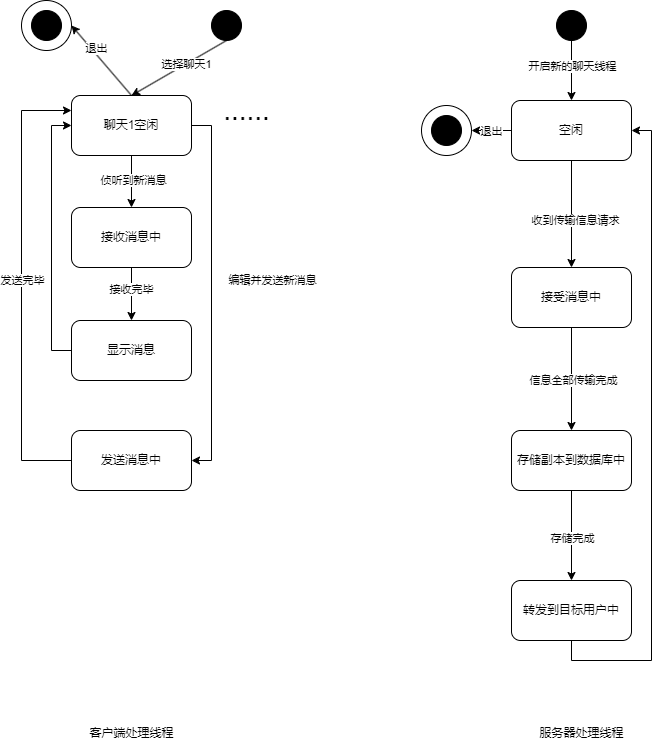

The diagram above was exported from draw.io. Its source (the exported page's mxGraphModel, read from the mxfile embedded in the PNG):
<mxGraphModel dx="877" dy="451" grid="1" gridSize="10" guides="1" tooltips="1" connect="1" arrows="1" fold="1" page="1" pageScale="1" pageWidth="827" pageHeight="1169" math="0" shadow="0">
  <root>
    <mxCell id="WIyWlLk6GJQsqaUBKTNV-0" />
    <mxCell id="WIyWlLk6GJQsqaUBKTNV-1" parent="WIyWlLk6GJQsqaUBKTNV-0" />
    <mxCell id="zutfIISSjvKdF1jtKu1k-3" value="" style="group" parent="WIyWlLk6GJQsqaUBKTNV-1" vertex="1" connectable="0">
      <mxGeometry x="490" y="165" width="50" height="50" as="geometry" />
    </mxCell>
    <mxCell id="zutfIISSjvKdF1jtKu1k-1" value="" style="ellipse;whiteSpace=wrap;html=1;aspect=fixed;" parent="zutfIISSjvKdF1jtKu1k-3" vertex="1">
      <mxGeometry width="50" height="50" as="geometry" />
    </mxCell>
    <mxCell id="zutfIISSjvKdF1jtKu1k-2" value="" style="ellipse;whiteSpace=wrap;html=1;aspect=fixed;fillStyle=solid;fillColor=#000000;" parent="zutfIISSjvKdF1jtKu1k-3" vertex="1">
      <mxGeometry x="10" y="10" width="30" height="30" as="geometry" />
    </mxCell>
    <mxCell id="zutfIISSjvKdF1jtKu1k-9" style="edgeStyle=orthogonalEdgeStyle;rounded=0;orthogonalLoop=1;jettySize=auto;html=1;exitX=0.5;exitY=1;exitDx=0;exitDy=0;entryX=0.5;entryY=0;entryDx=0;entryDy=0;" parent="WIyWlLk6GJQsqaUBKTNV-1" source="zutfIISSjvKdF1jtKu1k-5" target="zutfIISSjvKdF1jtKu1k-8" edge="1">
      <mxGeometry relative="1" as="geometry" />
    </mxCell>
    <mxCell id="zutfIISSjvKdF1jtKu1k-10" value="收到传输信息请求" style="edgeLabel;html=1;align=center;verticalAlign=middle;resizable=0;points=[];" parent="zutfIISSjvKdF1jtKu1k-9" vertex="1" connectable="0">
      <mxGeometry x="0.1074" y="3" relative="1" as="geometry">
        <mxPoint as="offset" />
      </mxGeometry>
    </mxCell>
    <mxCell id="zutfIISSjvKdF1jtKu1k-25" style="edgeStyle=orthogonalEdgeStyle;rounded=0;orthogonalLoop=1;jettySize=auto;html=1;exitX=0;exitY=0.5;exitDx=0;exitDy=0;entryX=1;entryY=0.5;entryDx=0;entryDy=0;" parent="WIyWlLk6GJQsqaUBKTNV-1" source="zutfIISSjvKdF1jtKu1k-5" target="zutfIISSjvKdF1jtKu1k-1" edge="1">
      <mxGeometry relative="1" as="geometry" />
    </mxCell>
    <mxCell id="zutfIISSjvKdF1jtKu1k-26" value="退出" style="edgeLabel;html=1;align=center;verticalAlign=middle;resizable=0;points=[];" parent="zutfIISSjvKdF1jtKu1k-25" vertex="1" connectable="0">
      <mxGeometry x="0.0529" y="1" relative="1" as="geometry">
        <mxPoint y="-1" as="offset" />
      </mxGeometry>
    </mxCell>
    <mxCell id="zutfIISSjvKdF1jtKu1k-5" value="空闲" style="rounded=1;whiteSpace=wrap;html=1;" parent="WIyWlLk6GJQsqaUBKTNV-1" vertex="1">
      <mxGeometry x="580" y="160" width="120" height="60" as="geometry" />
    </mxCell>
    <mxCell id="zutfIISSjvKdF1jtKu1k-11" style="edgeStyle=orthogonalEdgeStyle;rounded=0;orthogonalLoop=1;jettySize=auto;html=1;exitX=0.5;exitY=1;exitDx=0;exitDy=0;entryX=0.5;entryY=0;entryDx=0;entryDy=0;" parent="WIyWlLk6GJQsqaUBKTNV-1" source="zutfIISSjvKdF1jtKu1k-8" target="zutfIISSjvKdF1jtKu1k-13" edge="1">
      <mxGeometry relative="1" as="geometry">
        <mxPoint x="640" y="497" as="targetPoint" />
      </mxGeometry>
    </mxCell>
    <mxCell id="zutfIISSjvKdF1jtKu1k-12" value="信息全部传输完成" style="edgeLabel;html=1;align=center;verticalAlign=middle;resizable=0;points=[];" parent="zutfIISSjvKdF1jtKu1k-11" vertex="1" connectable="0">
      <mxGeometry x="0.0045" relative="1" as="geometry">
        <mxPoint x="1" as="offset" />
      </mxGeometry>
    </mxCell>
    <mxCell id="zutfIISSjvKdF1jtKu1k-8" value="接受消息中" style="rounded=1;whiteSpace=wrap;html=1;" parent="WIyWlLk6GJQsqaUBKTNV-1" vertex="1">
      <mxGeometry x="580" y="327" width="120" height="60" as="geometry" />
    </mxCell>
    <mxCell id="zutfIISSjvKdF1jtKu1k-15" style="edgeStyle=orthogonalEdgeStyle;rounded=0;orthogonalLoop=1;jettySize=auto;html=1;exitX=0.5;exitY=1;exitDx=0;exitDy=0;" parent="WIyWlLk6GJQsqaUBKTNV-1" source="zutfIISSjvKdF1jtKu1k-13" edge="1">
      <mxGeometry relative="1" as="geometry">
        <mxPoint x="640" y="640" as="targetPoint" />
      </mxGeometry>
    </mxCell>
    <mxCell id="zutfIISSjvKdF1jtKu1k-16" value="存储完成" style="edgeLabel;html=1;align=center;verticalAlign=middle;resizable=0;points=[];" parent="zutfIISSjvKdF1jtKu1k-15" vertex="1" connectable="0">
      <mxGeometry x="0.0402" relative="1" as="geometry">
        <mxPoint as="offset" />
      </mxGeometry>
    </mxCell>
    <mxCell id="zutfIISSjvKdF1jtKu1k-13" value="存储副本到数据库中" style="rounded=1;whiteSpace=wrap;html=1;" parent="WIyWlLk6GJQsqaUBKTNV-1" vertex="1">
      <mxGeometry x="580" y="490" width="120" height="60" as="geometry" />
    </mxCell>
    <mxCell id="zutfIISSjvKdF1jtKu1k-18" style="edgeStyle=orthogonalEdgeStyle;rounded=0;orthogonalLoop=1;jettySize=auto;html=1;exitX=0.5;exitY=1;exitDx=0;exitDy=0;entryX=1;entryY=0.5;entryDx=0;entryDy=0;" parent="WIyWlLk6GJQsqaUBKTNV-1" source="zutfIISSjvKdF1jtKu1k-17" target="zutfIISSjvKdF1jtKu1k-5" edge="1">
      <mxGeometry relative="1" as="geometry">
        <Array as="points">
          <mxPoint x="640" y="720" />
          <mxPoint x="720" y="720" />
          <mxPoint x="720" y="190" />
        </Array>
      </mxGeometry>
    </mxCell>
    <mxCell id="zutfIISSjvKdF1jtKu1k-17" value="转发到目标用户中" style="rounded=1;whiteSpace=wrap;html=1;" parent="WIyWlLk6GJQsqaUBKTNV-1" vertex="1">
      <mxGeometry x="580" y="640" width="120" height="60" as="geometry" />
    </mxCell>
    <mxCell id="zutfIISSjvKdF1jtKu1k-23" style="edgeStyle=orthogonalEdgeStyle;rounded=0;orthogonalLoop=1;jettySize=auto;html=1;exitX=0.5;exitY=1;exitDx=0;exitDy=0;entryX=0.5;entryY=0;entryDx=0;entryDy=0;" parent="WIyWlLk6GJQsqaUBKTNV-1" source="zutfIISSjvKdF1jtKu1k-20" target="zutfIISSjvKdF1jtKu1k-5" edge="1">
      <mxGeometry relative="1" as="geometry" />
    </mxCell>
    <mxCell id="zutfIISSjvKdF1jtKu1k-24" value="开启新的聊天线程" style="edgeLabel;html=1;align=center;verticalAlign=middle;resizable=0;points=[];" parent="zutfIISSjvKdF1jtKu1k-23" vertex="1" connectable="0">
      <mxGeometry x="-0.1672" relative="1" as="geometry">
        <mxPoint as="offset" />
      </mxGeometry>
    </mxCell>
    <mxCell id="zutfIISSjvKdF1jtKu1k-20" value="" style="ellipse;whiteSpace=wrap;html=1;aspect=fixed;fillStyle=solid;fillColor=#000000;" parent="WIyWlLk6GJQsqaUBKTNV-1" vertex="1">
      <mxGeometry x="625" y="70" width="30" height="30" as="geometry" />
    </mxCell>
    <mxCell id="zutfIISSjvKdF1jtKu1k-27" value="服务器处理线程" style="text;html=1;align=center;verticalAlign=middle;resizable=0;points=[];autosize=1;strokeColor=none;fillColor=none;" parent="WIyWlLk6GJQsqaUBKTNV-1" vertex="1">
      <mxGeometry x="595" y="778" width="110" height="30" as="geometry" />
    </mxCell>
    <mxCell id="zutfIISSjvKdF1jtKu1k-30" style="rounded=0;orthogonalLoop=1;jettySize=auto;html=1;exitX=0.5;exitY=1;exitDx=0;exitDy=0;entryX=0.5;entryY=0;entryDx=0;entryDy=0;" parent="WIyWlLk6GJQsqaUBKTNV-1" source="zutfIISSjvKdF1jtKu1k-33" target="zutfIISSjvKdF1jtKu1k-29" edge="1">
      <mxGeometry relative="1" as="geometry">
        <mxPoint x="269.9999999999998" y="120" as="sourcePoint" />
      </mxGeometry>
    </mxCell>
    <mxCell id="zutfIISSjvKdF1jtKu1k-32" value="选择聊天1" style="edgeLabel;html=1;align=center;verticalAlign=middle;resizable=0;points=[];" parent="zutfIISSjvKdF1jtKu1k-30" vertex="1" connectable="0">
      <mxGeometry x="-0.1501" relative="1" as="geometry">
        <mxPoint as="offset" />
      </mxGeometry>
    </mxCell>
    <mxCell id="zutfIISSjvKdF1jtKu1k-35" style="edgeStyle=orthogonalEdgeStyle;rounded=0;orthogonalLoop=1;jettySize=auto;html=1;exitX=0.5;exitY=1;exitDx=0;exitDy=0;entryX=0.5;entryY=0;entryDx=0;entryDy=0;" parent="WIyWlLk6GJQsqaUBKTNV-1" source="zutfIISSjvKdF1jtKu1k-29" target="zutfIISSjvKdF1jtKu1k-34" edge="1">
      <mxGeometry relative="1" as="geometry" />
    </mxCell>
    <mxCell id="zutfIISSjvKdF1jtKu1k-36" value="侦听到新消息" style="edgeLabel;html=1;align=center;verticalAlign=middle;resizable=0;points=[];" parent="zutfIISSjvKdF1jtKu1k-35" vertex="1" connectable="0">
      <mxGeometry x="-0.0795" y="1" relative="1" as="geometry">
        <mxPoint as="offset" />
      </mxGeometry>
    </mxCell>
    <mxCell id="zutfIISSjvKdF1jtKu1k-44" style="edgeStyle=orthogonalEdgeStyle;rounded=0;orthogonalLoop=1;jettySize=auto;html=1;exitX=1;exitY=0.5;exitDx=0;exitDy=0;entryX=1;entryY=0.5;entryDx=0;entryDy=0;" parent="WIyWlLk6GJQsqaUBKTNV-1" source="zutfIISSjvKdF1jtKu1k-29" target="zutfIISSjvKdF1jtKu1k-43" edge="1">
      <mxGeometry relative="1" as="geometry" />
    </mxCell>
    <mxCell id="zutfIISSjvKdF1jtKu1k-45" value="编辑并发送新消息" style="edgeLabel;html=1;align=center;verticalAlign=middle;resizable=0;points=[];" parent="zutfIISSjvKdF1jtKu1k-44" vertex="1" connectable="0">
      <mxGeometry x="-0.0725" y="4" relative="1" as="geometry">
        <mxPoint x="56" as="offset" />
      </mxGeometry>
    </mxCell>
    <mxCell id="zutfIISSjvKdF1jtKu1k-54" style="rounded=0;orthogonalLoop=1;jettySize=auto;html=1;exitX=0.5;exitY=0;exitDx=0;exitDy=0;entryX=1;entryY=0.5;entryDx=0;entryDy=0;" parent="WIyWlLk6GJQsqaUBKTNV-1" source="zutfIISSjvKdF1jtKu1k-29" target="zutfIISSjvKdF1jtKu1k-51" edge="1">
      <mxGeometry relative="1" as="geometry" />
    </mxCell>
    <mxCell id="zutfIISSjvKdF1jtKu1k-55" value="退出" style="edgeLabel;html=1;align=center;verticalAlign=middle;resizable=0;points=[];" parent="zutfIISSjvKdF1jtKu1k-54" vertex="1" connectable="0">
      <mxGeometry x="0.2706" y="-4" relative="1" as="geometry">
        <mxPoint as="offset" />
      </mxGeometry>
    </mxCell>
    <mxCell id="zutfIISSjvKdF1jtKu1k-29" value="聊天1空闲" style="rounded=1;whiteSpace=wrap;html=1;" parent="WIyWlLk6GJQsqaUBKTNV-1" vertex="1">
      <mxGeometry x="140" y="155" width="120" height="60" as="geometry" />
    </mxCell>
    <mxCell id="zutfIISSjvKdF1jtKu1k-31" value="&lt;font style=&quot;font-size: 28px;&quot;&gt;......&lt;/font&gt;" style="text;html=1;align=center;verticalAlign=middle;resizable=0;points=[];autosize=1;strokeColor=none;fillColor=none;" parent="WIyWlLk6GJQsqaUBKTNV-1" vertex="1">
      <mxGeometry x="280" y="145" width="70" height="50" as="geometry" />
    </mxCell>
    <mxCell id="zutfIISSjvKdF1jtKu1k-33" value="" style="ellipse;whiteSpace=wrap;html=1;aspect=fixed;fillStyle=solid;fillColor=#000000;" parent="WIyWlLk6GJQsqaUBKTNV-1" vertex="1">
      <mxGeometry x="280" y="70" width="30" height="30" as="geometry" />
    </mxCell>
    <mxCell id="zutfIISSjvKdF1jtKu1k-39" style="edgeStyle=orthogonalEdgeStyle;rounded=0;orthogonalLoop=1;jettySize=auto;html=1;exitX=0.5;exitY=1;exitDx=0;exitDy=0;entryX=0.5;entryY=0;entryDx=0;entryDy=0;" parent="WIyWlLk6GJQsqaUBKTNV-1" source="zutfIISSjvKdF1jtKu1k-34" target="zutfIISSjvKdF1jtKu1k-38" edge="1">
      <mxGeometry relative="1" as="geometry" />
    </mxCell>
    <mxCell id="zutfIISSjvKdF1jtKu1k-40" value="接收完毕" style="edgeLabel;html=1;align=center;verticalAlign=middle;resizable=0;points=[];" parent="zutfIISSjvKdF1jtKu1k-39" vertex="1" connectable="0">
      <mxGeometry x="-0.1945" y="-1" relative="1" as="geometry">
        <mxPoint as="offset" />
      </mxGeometry>
    </mxCell>
    <mxCell id="zutfIISSjvKdF1jtKu1k-34" value="接收消息中" style="rounded=1;whiteSpace=wrap;html=1;" parent="WIyWlLk6GJQsqaUBKTNV-1" vertex="1">
      <mxGeometry x="140" y="267" width="120" height="60" as="geometry" />
    </mxCell>
    <mxCell id="zutfIISSjvKdF1jtKu1k-41" style="edgeStyle=orthogonalEdgeStyle;rounded=0;orthogonalLoop=1;jettySize=auto;html=1;exitX=0;exitY=0.5;exitDx=0;exitDy=0;entryX=0;entryY=0.5;entryDx=0;entryDy=0;" parent="WIyWlLk6GJQsqaUBKTNV-1" source="zutfIISSjvKdF1jtKu1k-38" target="zutfIISSjvKdF1jtKu1k-29" edge="1">
      <mxGeometry relative="1" as="geometry" />
    </mxCell>
    <mxCell id="zutfIISSjvKdF1jtKu1k-38" value="显示消息" style="rounded=1;whiteSpace=wrap;html=1;" parent="WIyWlLk6GJQsqaUBKTNV-1" vertex="1">
      <mxGeometry x="140" y="380" width="120" height="60" as="geometry" />
    </mxCell>
    <mxCell id="zutfIISSjvKdF1jtKu1k-47" style="edgeStyle=orthogonalEdgeStyle;rounded=0;orthogonalLoop=1;jettySize=auto;html=1;exitX=0;exitY=0.5;exitDx=0;exitDy=0;entryX=0;entryY=0.25;entryDx=0;entryDy=0;" parent="WIyWlLk6GJQsqaUBKTNV-1" source="zutfIISSjvKdF1jtKu1k-43" target="zutfIISSjvKdF1jtKu1k-29" edge="1">
      <mxGeometry relative="1" as="geometry">
        <Array as="points">
          <mxPoint x="90" y="520" />
          <mxPoint x="90" y="170" />
        </Array>
      </mxGeometry>
    </mxCell>
    <mxCell id="zutfIISSjvKdF1jtKu1k-48" value="发送完毕" style="edgeLabel;html=1;align=center;verticalAlign=middle;resizable=0;points=[];" parent="zutfIISSjvKdF1jtKu1k-47" vertex="1" connectable="0">
      <mxGeometry x="-0.1558" relative="1" as="geometry">
        <mxPoint y="-41" as="offset" />
      </mxGeometry>
    </mxCell>
    <mxCell id="zutfIISSjvKdF1jtKu1k-43" value="发送消息中" style="rounded=1;whiteSpace=wrap;html=1;" parent="WIyWlLk6GJQsqaUBKTNV-1" vertex="1">
      <mxGeometry x="140" y="490" width="120" height="60" as="geometry" />
    </mxCell>
    <mxCell id="zutfIISSjvKdF1jtKu1k-49" value="客户端处理线程" style="text;html=1;align=center;verticalAlign=middle;resizable=0;points=[];autosize=1;strokeColor=none;fillColor=none;" parent="WIyWlLk6GJQsqaUBKTNV-1" vertex="1">
      <mxGeometry x="145" y="778" width="110" height="30" as="geometry" />
    </mxCell>
    <mxCell id="zutfIISSjvKdF1jtKu1k-50" value="" style="group" parent="WIyWlLk6GJQsqaUBKTNV-1" vertex="1" connectable="0">
      <mxGeometry x="90" y="60" width="50" height="50" as="geometry" />
    </mxCell>
    <mxCell id="zutfIISSjvKdF1jtKu1k-51" value="" style="ellipse;whiteSpace=wrap;html=1;aspect=fixed;" parent="zutfIISSjvKdF1jtKu1k-50" vertex="1">
      <mxGeometry width="50" height="50" as="geometry" />
    </mxCell>
    <mxCell id="zutfIISSjvKdF1jtKu1k-52" value="" style="ellipse;whiteSpace=wrap;html=1;aspect=fixed;fillStyle=solid;fillColor=#000000;" parent="zutfIISSjvKdF1jtKu1k-50" vertex="1">
      <mxGeometry x="10" y="10" width="30" height="30" as="geometry" />
    </mxCell>
  </root>
</mxGraphModel>